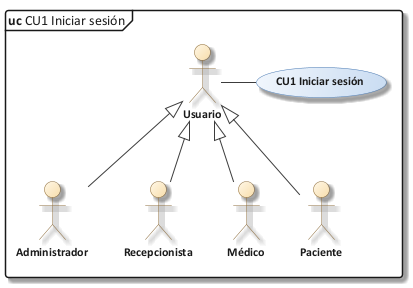

The diagram above was rendered by PlantUML. Its source (embedded in the PNG):
@startuml 09_cu_cu01
!include C:/Users/Sergio Estaca Paco/Desktop/HeadSalud/Docs/diagramas/estilo_ea.iuml
mainframe **uc** CU1 Iniciar sesión
actor "Usuario" as USR
actor "Administrador" as ADM
actor "Recepcionista" as REC
actor "Médico" as MED
actor "Paciente" as PAC
usecase "CU1 Iniciar sesión" as UC
USR -right- UC
ADM -up-|> USR
REC -up-|> USR
MED -up-|> USR
PAC -up-|> USR
@enduml